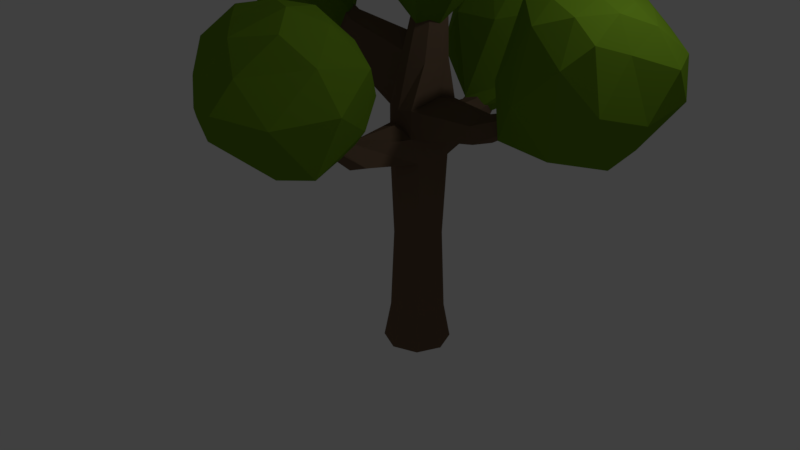 # Source: tree2.blend  (saved by Blender 2.79.0; exported with 4.5.12 LTS)
import bpy
from mathutils import Matrix  # noqa: F401  (used for matrix-valued properties, if any)

bpy.ops.wm.read_factory_settings(use_empty=True)
scene = bpy.context.scene
scene.name = 'Scene'

# ---- collections
col_collection_1 = bpy.data.collections.new('Collection 1'); scene.collection.children.link(col_collection_1)

# ---- materials (node trees are filled in below, after node groups)
mat_material_001 = bpy.data.materials.new('Material.001')
mat_material_001.alpha_threshold = 0.0
mat_material_001.use_transparent_shadow = False
mat_material_001.diffuse_color = (0.1679, 0.1085, 0.06942, 1.0)
mat_material_001.specular_color = (0.0005155, 0.0005155, 0.0005155)
mat_material_001.roughness = 0.5
mat_material_002 = bpy.data.materials.new('Material.002')
mat_material_002.alpha_threshold = 0.0
mat_material_002.use_transparent_shadow = False
mat_material_002.diffuse_color = (0.1514, 0.2883, 0.01551, 1.0)
mat_material_002.specular_color = (0.0, 0.0, 0.0)
mat_material_002.roughness = 0.5

# ---- material node trees

# ---- world
world_world = bpy.data.worlds.new('World'); scene.world = world_world
world_world.color = (0.05088, 0.05088, 0.05088)
world_world.use_sun_shadow = False
world_world.sun_shadow_jitter_overblur = 0.0
world_world.cycles.sampling_method = 'MANUAL'

# ---- cameras
cam_camera = bpy.data.cameras.new('Camera')
cam_camera.clip_end = 100.0
cam_camera.lens = 35.0
cam_camera.sensor_width = 32.0
cam_camera.sensor_height = 18.0
cam_camera.ortho_scale = 7.314
cam_camera.dof.focus_distance = 0.0
cam_camera.dof.aperture_fstop = 128.0

# ---- lights
light_lamp = bpy.data.lights.new('Lamp', 'POINT')
light_lamp.transmission_factor = 0.0
light_lamp.cutoff_distance = 30.0
light_lamp.energy = 100.0
light_lamp.shadow_buffer_clip_start = 1.001
light_lamp.shadow_soft_size = 0.1
light_lamp.shadow_maximum_resolution = 0.006
light_lamp.use_absolute_resolution = True

# ---- meshes
me_cylinder_001 = bpy.data.meshes.new('Cylinder.001')
me_cylinder_001.from_pydata([(0.0, 1.257, -1.0), (0.0, 1.0, 1.0), (0.889, 0.889, -1.0), (0.664, 1.042, 1.032), (1.257, -2.384e-06, -1.0), (0.9868, -2.098e-05, 1.105), (0.889, -0.889, -1.0), (0.664, -1.039, 1.032), (0.0, -1.257, -1.0), (0.0, -1.0, 1.0), (-0.889, -0.889, -1.0), (-0.7071, -0.7071, 1.0), (-1.257, -2.384e-06, -1.0), (-1.219, -0.03153, 0.9597), (-0.889, 0.889, -1.0), (-0.7071, 0.7071, 1.0), (1.719, 0.2217, 2.421), (1.87, 0.1568, 2.413), (1.933, -2.384e-06, 2.409), (1.87, -0.1568, 2.413), (1.719, -0.2217, 2.421), (1.567, -0.1568, 2.43), (1.504, -2.384e-06, 2.434), (1.567, 0.1568, 2.43), (0.1868, 0.4025, 1.821), (0.5265, 0.5692, 1.775), (0.8662, 0.4025, 1.73), (1.007, -2.384e-06, 1.711), (0.8662, -0.4025, 1.73), (0.1868, -0.4025, 1.821), (0.04612, -2.384e-06, 1.84), (0.5265, -0.5692, 1.775), (0.0, 1.0, -0.7054), (0.7071, 0.7071, -0.7054), (1.0, -2.384e-06, -0.7054), (0.7071, -0.7071, -0.7054), (0.0, -1.0, -0.7054), (-0.7071, -0.7071, -0.7054), (-1.0, -2.384e-06, -0.7054), (-0.7071, 0.7071, -0.7054), (0.2631, 0.7847, 1.388), (0.7866, 0.5549, 1.365), (0.7866, -0.5549, 1.365), (-0.4649, -0.003817, 1.521), (0.2631, -0.7847, 1.388), (-0.2604, 0.5549, 1.41), (1.003, -2.384e-06, 1.355), (-0.2604, -0.5549, 1.41), (-5.436, -0.2135, 1.768), (-5.545, -0.06956, 1.759), (-5.436, 0.08786, 1.768), (-5.384, -0.06365, 1.879), (-5.341, 0.05542, 1.855), (-5.341, -0.1811, 1.855), (-2.868, -0.5074, 1.526), (-3.395, -0.6027, 1.289), (-3.364, 0.281, 1.285), (-2.843, 0.1861, 1.524), (-3.717, -0.1691, 1.277), (-2.913, -0.155, 1.598), (0.01432, 1.027, 0.5498), (0.7071, 0.7071, 0.6115), (1.0, -2.384e-06, 0.6115), (0.7071, -0.7071, 0.6115), (-0.06918, -1.018, 0.5727), (-0.7071, -0.7071, 0.6115), (-1.169, -0.02435, 0.5804), (-0.7071, 0.7071, 0.6115), (0.01971, 0.9813, 0.8906), (0.664, 1.042, 0.8195), (1.148, -0.02355, 0.7814), (0.664, -1.039, 0.8195), (-0.05404, -0.9582, 0.8926), (-0.7071, -0.7071, 0.8555), (-1.201, -0.02886, 0.8186), (-0.7071, 0.7071, 0.8555), (5.283, 0.5303, 1.225), (5.345, 0.3276, 1.239), (5.283, 0.1255, 1.225), (5.283, 0.5303, 1.184), (5.377, 0.323, 1.176), (5.283, 0.1255, 1.184), (3.266, 0.03881, 0.8926), (3.001, -0.6092, 0.8975), (2.947, 0.0133, 1.08), (2.755, 0.6444, 1.029), (2.901, 0.6659, 0.9019), (2.855, -0.6306, 1.024), (0.08214, -4.895, 1.024), (-0.1604, -4.992, 1.012), (-0.3598, -4.895, 1.024), (0.06867, -4.999, 1.089), (-0.1557, -4.974, 1.112), (-0.3598, -4.895, 1.1), (-0.03592, -3.139, 0.6644), (-0.4862, -2.938, 0.6524), (-0.6529, -2.651, 0.8018), (-0.2447, -2.725, 0.8575), (0.281, -2.818, 0.8382), (0.45, -2.851, 0.6937), (0.6128, 0.6144, -0.04748), (0.8674, -0.0003476, -0.04748), (0.6128, -0.6151, -0.04748), (-0.03202, -0.8775, -0.06434), (-0.6167, -0.6151, -0.04748), (-0.9449, -0.01093, -0.06099), (-0.6167, 0.6144, -0.04748), (-0.001946, 0.869, -0.04748), (0.9065, -0.06693, 1.615), (3.671, -1.348, 2.259), (0.3482, -2.423, 2.138), (-1.725, 0.2215, 2.228), (0.1867, 2.443, 2.175), (3.281, 1.658, 2.362), (1.612, -2.497, 2.902), (-1.143, -1.387, 2.817), (-0.737, 1.38, 2.938), (1.99, 2.124, 2.888), (3.363, -0.0814, 2.897), (1.216, -0.1281, 3.117), (0.4601, -0.6492, 1.631), (2.364, -0.7083, 1.95), (2.049, -2.272, 2.126), (3.829, 0.173, 2.259), (2.38, 0.6383, 1.981), (-0.3218, 0.1754, 1.702), (-0.9183, -1.429, 2.028), (0.5732, 0.7478, 1.67), (-0.8726, 1.799, 2.105), (1.81, 2.219, 2.176), (3.83, -0.8239, 2.55), (3.934, 0.9106, 2.649), (1.302, -2.951, 2.665), (2.807, -2.296, 2.566), (-2.083, -0.8578, 2.559), (-0.6093, -2.367, 2.643), (-0.3967, 2.236, 2.66), (-1.731, 0.937, 2.592), (2.918, 2.327, 2.65), (1.244, 2.739, 2.662), (2.352, -1.476, 2.915), (0.5305, -2.289, 2.911), (-1.397, 0.05939, 2.889), (0.4961, 2.033, 2.946), (3.143, 1.158, 2.944), (1.318, -1.391, 3.074), (2.245, -0.2241, 3.099), (0.0549, -0.7158, 3.009), (0.04638, 0.7459, 3.058), (1.601, 0.9756, 3.08), (-3.085, -0.1376, 1.513), (-3.624, -2.28, 2.276), (-5.601, -3.069, 1.783), (-6.944, -0.02679, 1.622), (-5.07, 1.834, 1.872), (-3.516, 0.6436, 2.397), (-6.623, -3.117, 2.523), (-8.48, -1.593, 2.132), (-7.863, 1.065, 2.272), (-5.778, 1.327, 2.566), (-5.332, -0.8539, 2.659), (-6.747, -0.5001, 2.547), (-3.511, -0.4766, 1.409), (-3.254, -1.678, 1.934), (-4.308, -3.18, 2.001), (-3.087, -0.9142, 2.355), (-3.111, -0.3933, 2.006), (-4.435, 0.1508, 1.424), (-6.077, -1.834, 1.538), (-3.573, 0.326, 1.574), (-5.753, 1.358, 1.662), (-3.929, 1.343, 2.094), (-4.176, -1.796, 2.548), (-4.268, 0.07823, 2.558), (-6.546, -3.652, 2.317), (-5.064, -3.238, 2.446), (-8.089, -0.9013, 1.835), (-7.802, -2.722, 2.046), (-6.866, 1.815, 2.142), (-7.908, 0.7722, 1.911), (-4.443, 1.41, 2.53), (-5.285, 2.004, 2.328), (-5.803, -2.129, 2.602), (-7.418, -2.706, 2.38), (-8.546, -0.1085, 2.154), (-6.842, 1.495, 2.454), (-5.53, 0.3842, 2.657), (-6.729, -1.734, 2.551), (-6.229, -0.7021, 2.623), (-7.566, -1.048, 2.382), (-7.499, 0.3021, 2.434), (-6.641, 0.4035, 2.593), (4.098, -0.00545, 0.9382), (7.798, -0.3452, 1.01), (5.346, -1.755, 1.347), (3.765, 0.4502, 1.769), (4.637, 2.428, 1.483), (7.535, 2.272, 1.243), (7.708, -1.439, 1.808), (5.741, -0.7351, 1.978), (5.946, 1.654, 2.039), (7.462, 2.588, 1.757), (8.896, 0.8728, 1.628), (7.466, 0.5813, 1.974), (3.875, -0.4517, 0.9723), (6.17, -0.1367, 0.9308), (6.576, -1.523, 1.056), (7.775, 1.052, 1.06), (6.043, 0.9262, 1.026), (3.35, 0.1839, 1.112), (4.042, -0.9152, 1.414), (3.885, 0.6687, 1.02), (3.704, 1.727, 1.553), (5.928, 2.419, 1.278), (8.513, 0.2455, 1.3), (8.727, 1.752, 1.389), (7.032, -1.912, 1.653), (7.939, -1.255, 1.392), (4.567, -0.4508, 1.948), (5.678, -1.465, 1.839), (5.493, 2.483, 1.873), (4.661, 1.087, 1.956), (7.852, 2.874, 1.51), (6.65, 3.067, 1.708), (8.207, -0.4967, 1.739), (6.897, -1.279, 1.929), (5.724, 0.4022, 2.032), (6.539, 2.378, 1.948), (8.518, 1.894, 1.667), (7.707, -0.4739, 1.953), (8.22, 0.6073, 1.861), (6.787, -0.05678, 2.004), (6.593, 1.163, 2.024), (7.481, 1.559, 1.903), (0.2679, -3.148, 0.8756), (2.525, -5.542, 1.318), (0.3489, -6.345, 0.8187), (-2.088, -5.84, 0.94), (-1.006, -3.323, 1.374), (1.113, -3.793, 1.662), (0.7964, -8.659, 1.394), (-1.348, -7.869, 1.29), (-2.048, -6.807, 1.69), (-0.09164, -5.641, 1.934), (1.615, -6.834, 1.828), (-0.5116, -7.844, 1.723), (0.1137, -3.5, 0.8032), (1.38, -3.685, 1.066), (1.467, -5.726, 0.8534), (2.108, -4.064, 1.537), (1.077, -2.942, 1.257), (-0.686, -3.663, 0.8162), (-0.8197, -5.888, 0.8081), (-0.1577, -3.196, 0.9336), (-1.688, -3.976, 1.048), (0.1632, -3.087, 1.499), (2.312, -6.154, 1.632), (1.827, -5.263, 1.838), (0.8401, -8.292, 1.164), (1.91, -7.58, 1.305), (-2.087, -7.209, 1.084), (-0.6064, -7.952, 1.117), (-1.884, -5.473, 1.703), (-2.487, -6.323, 1.303), (0.5775, -4.755, 1.89), (-0.8201, -4.787, 1.857), (1.104, -8.023, 1.599), (-0.08489, -8.527, 1.334), (-2.029, -7.391, 1.442), (-1.331, -6.171, 1.879), (1.116, -6.178, 1.944), (0.01766, -8.43, 1.582), (0.4821, -7.685, 1.796), (-0.9856, -7.975, 1.535), (-1.449, -7.341, 1.718), (-0.3075, -7.007, 1.86), (-0.7651, 6.068, 1.101), (-0.5552, 5.971, 1.12), (-0.9836, 5.971, 1.12), (-0.7634, 6.054, 1.204), (-0.5682, 6.073, 1.183), (-0.9836, 5.971, 1.194), (0.3162, 3.194, 0.8479), (-0.03386, 2.945, 0.8979), (-0.5343, 2.789, 0.8794), (-0.7524, 3.272, 0.7619), (0.1541, 3.442, 0.7149), (-0.3415, 3.643, 0.7381), (0.1676, 3.005, 0.8382), (2.066, 4.034, 1.623), (-1.428, 3.356, 1.509), (-3.082, 5.778, 1.075), (-0.4285, 7.245, 0.9377), (2.255, 6.605, 1.317), (-0.2359, 5.179, 1.976), (-2.951, 6.159, 1.822), (-1.831, 8.458, 1.59), (0.9483, 8.303, 1.546), (1.745, 6.286, 1.888), (-0.02548, 7.294, 1.878), (-0.4971, 2.872, 0.8916), (1.632, 3.936, 1.113), (0.4892, 3.153, 1.526), (2.62, 5.433, 1.454), (1.757, 5.091, 0.9852), (-0.9753, 3.554, 0.7989), (-2.544, 3.833, 1.189), (0.07109, 3.64, 0.7661), (-1.517, 6.64, 0.9322), (1.084, 6.847, 1.033), (2.058, 5.068, 1.794), (2.581, 6.279, 1.638), (-0.7726, 4.323, 1.934), (0.7662, 4.271, 1.902), (-3.716, 5.868, 1.507), (-2.424, 4.801, 1.801), (-1.288, 8.571, 1.31), (-2.85, 7.363, 1.366), (1.83, 7.433, 1.41), (0.374, 8.691, 1.333), (0.6627, 5.72, 1.941), (-1.319, 5.467, 1.961), (-2.856, 7.563, 1.695), (-0.4623, 8.876, 1.56), (1.887, 6.983, 1.714), (-0.1538, 6.297, 1.946), (0.8948, 6.868, 1.918), (-1.516, 6.877, 1.909), (-1.146, 7.986, 1.762), (0.4982, 7.951, 1.746)], [], [(68, 1, 3, 69), (85, 84, 77, 76), (83, 82, 80, 81), (71, 7, 9, 72), (72, 9, 11, 73), (73, 11, 13, 74), (25, 24, 23, 16), (74, 13, 15, 75), (75, 15, 1, 68), (0, 2, 4, 6, 8, 10, 12, 14), (17, 16, 23, 22, 21, 20, 19, 18), (26, 25, 16, 17), (28, 27, 18, 19), (30, 29, 21, 22), (31, 28, 19, 20), (24, 30, 22, 23), (27, 26, 17, 18), (29, 31, 20, 21), (47, 44, 31, 29), (46, 41, 26, 27), (45, 43, 30, 24), (44, 42, 28, 31), (43, 47, 29, 30), (42, 46, 27, 28), (41, 40, 25, 26), (40, 45, 24, 25), (14, 39, 32, 0), (12, 38, 39, 14), (10, 37, 38, 12), (8, 36, 37, 10), (6, 35, 36, 8), (4, 34, 35, 6), (2, 33, 34, 4), (0, 32, 33, 2), (1, 15, 45, 40), (3, 1, 40, 41), (7, 5, 46, 42), (57, 56, 50, 52), (9, 7, 42, 44), (55, 54, 53, 48), (5, 3, 41, 46), (11, 9, 44, 47), (49, 48, 53, 51), (50, 49, 51, 52), (56, 58, 49, 50), (59, 57, 52, 51), (54, 59, 51, 53), (58, 55, 48, 49), (13, 11, 55, 58), (47, 43, 59, 54), (43, 45, 57, 59), (15, 13, 58, 56), (11, 47, 54, 55), (45, 15, 56, 57), (106, 67, 60, 107), (105, 66, 67, 106), (104, 65, 66, 105), (103, 64, 65, 104), (102, 63, 64, 103), (101, 62, 63, 102), (100, 61, 62, 101), (107, 60, 61, 100), (285, 284, 281, 278), (66, 74, 75, 67), (65, 73, 74, 66), (97, 96, 93, 92), (95, 94, 89, 90), (62, 70, 71, 63), (61, 69, 70, 62), (283, 282, 280, 279), (79, 76, 77, 80), (80, 77, 78, 81), (82, 86, 79, 80), (87, 83, 81, 78), (84, 87, 78, 77), (86, 85, 76, 79), (69, 3, 85, 86), (5, 7, 87, 84), (7, 71, 83, 87), (70, 69, 86, 82), (71, 70, 82, 83), (3, 5, 84, 85), (89, 92, 93, 90), (88, 91, 92, 89), (96, 95, 90, 93), (99, 98, 91, 88), (94, 99, 88, 89), (98, 97, 92, 91), (71, 72, 97, 98), (64, 63, 99, 94), (63, 71, 98, 99), (73, 65, 95, 96), (65, 64, 94, 95), (72, 73, 96, 97), (32, 107, 100, 33), (33, 100, 101, 34), (34, 101, 102, 35), (35, 102, 103, 36), (36, 103, 104, 37), (37, 104, 105, 38), (38, 105, 106, 39), (39, 106, 107, 32), (108, 121, 120), (109, 121, 123), (108, 120, 125), (108, 125, 127), (108, 127, 124), (109, 123, 130), (110, 122, 132), (111, 126, 134), (112, 128, 136), (113, 129, 138), (109, 130, 133), (110, 132, 135), (111, 134, 137), (112, 136, 139), (113, 138, 131), (114, 140, 145), (115, 141, 147), (116, 142, 148), (117, 143, 149), (118, 144, 146), (146, 149, 119), (146, 144, 149), (144, 117, 149), (149, 148, 119), (149, 143, 148), (143, 116, 148), (148, 147, 119), (148, 142, 147), (142, 115, 147), (147, 145, 119), (147, 141, 145), (141, 114, 145), (145, 146, 119), (145, 140, 146), (140, 118, 146), (131, 144, 118), (131, 138, 144), (138, 117, 144), (139, 143, 117), (139, 136, 143), (136, 116, 143), (137, 142, 116), (137, 134, 142), (134, 115, 142), (135, 141, 115), (135, 132, 141), (132, 114, 141), (133, 140, 114), (133, 130, 140), (130, 118, 140), (138, 139, 117), (138, 129, 139), (129, 112, 139), (136, 137, 116), (136, 128, 137), (128, 111, 137), (134, 135, 115), (134, 126, 135), (126, 110, 135), (132, 133, 114), (132, 122, 133), (122, 109, 133), (130, 131, 118), (130, 123, 131), (123, 113, 131), (124, 129, 113), (124, 127, 129), (127, 112, 129), (127, 128, 112), (127, 125, 128), (125, 111, 128), (125, 126, 111), (125, 120, 126), (120, 110, 126), (123, 124, 113), (123, 121, 124), (121, 108, 124), (120, 122, 110), (120, 121, 122), (121, 109, 122), (150, 163, 162), (151, 163, 165), (150, 162, 167), (150, 167, 169), (150, 169, 166), (151, 165, 172), (152, 164, 174), (153, 168, 176), (154, 170, 178), (155, 171, 180), (151, 172, 175), (152, 174, 177), (153, 176, 179), (154, 178, 181), (155, 180, 173), (156, 182, 187), (157, 183, 189), (158, 184, 190), (159, 185, 191), (160, 186, 188), (188, 191, 161), (188, 186, 191), (186, 159, 191), (191, 190, 161), (191, 185, 190), (185, 158, 190), (190, 189, 161), (190, 184, 189), (184, 157, 189), (189, 187, 161), (189, 183, 187), (183, 156, 187), (187, 188, 161), (187, 182, 188), (182, 160, 188), (173, 186, 160), (173, 180, 186), (180, 159, 186), (181, 185, 159), (181, 178, 185), (178, 158, 185), (179, 184, 158), (179, 176, 184), (176, 157, 184), (177, 183, 157), (177, 174, 183), (174, 156, 183), (175, 182, 156), (175, 172, 182), (172, 160, 182), (180, 181, 159), (180, 171, 181), (171, 154, 181), (178, 179, 158), (178, 170, 179), (170, 153, 179), (176, 177, 157), (176, 168, 177), (168, 152, 177), (174, 175, 156), (174, 164, 175), (164, 151, 175), (172, 173, 160), (172, 165, 173), (165, 155, 173), (166, 171, 155), (166, 169, 171), (169, 154, 171), (169, 170, 154), (169, 167, 170), (167, 153, 170), (167, 168, 153), (167, 162, 168), (162, 152, 168), (165, 166, 155), (165, 163, 166), (163, 150, 166), (162, 164, 152), (162, 163, 164), (163, 151, 164), (192, 205, 204), (193, 205, 207), (192, 204, 209), (192, 209, 211), (192, 211, 208), (193, 207, 214), (194, 206, 216), (195, 210, 218), (196, 212, 220), (197, 213, 222), (193, 214, 217), (194, 216, 219), (195, 218, 221), (196, 220, 223), (197, 222, 215), (198, 224, 229), (199, 225, 231), (200, 226, 232), (201, 227, 233), (202, 228, 230), (230, 233, 203), (230, 228, 233), (228, 201, 233), (233, 232, 203), (233, 227, 232), (227, 200, 232), (232, 231, 203), (232, 226, 231), (226, 199, 231), (231, 229, 203), (231, 225, 229), (225, 198, 229), (229, 230, 203), (229, 224, 230), (224, 202, 230), (215, 228, 202), (215, 222, 228), (222, 201, 228), (223, 227, 201), (223, 220, 227), (220, 200, 227), (221, 226, 200), (221, 218, 226), (218, 199, 226), (219, 225, 199), (219, 216, 225), (216, 198, 225), (217, 224, 198), (217, 214, 224), (214, 202, 224), (222, 223, 201), (222, 213, 223), (213, 196, 223), (220, 221, 200), (220, 212, 221), (212, 195, 221), (218, 219, 199), (218, 210, 219), (210, 194, 219), (216, 217, 198), (216, 206, 217), (206, 193, 217), (214, 215, 202), (214, 207, 215), (207, 197, 215), (208, 213, 197), (208, 211, 213), (211, 196, 213), (211, 212, 196), (211, 209, 212), (209, 195, 212), (209, 210, 195), (209, 204, 210), (204, 194, 210), (207, 208, 197), (207, 205, 208), (205, 192, 208), (204, 206, 194), (204, 205, 206), (205, 193, 206), (234, 247, 246), (235, 247, 249), (234, 246, 251), (234, 251, 253), (234, 253, 250), (235, 249, 256), (236, 248, 258), (237, 252, 260), (238, 254, 262), (239, 255, 264), (235, 256, 259), (236, 258, 261), (237, 260, 263), (238, 262, 265), (239, 264, 257), (240, 266, 271), (241, 267, 273), (242, 268, 274), (243, 269, 275), (244, 270, 272), (272, 275, 245), (272, 270, 275), (270, 243, 275), (275, 274, 245), (275, 269, 274), (269, 242, 274), (274, 273, 245), (274, 268, 273), (268, 241, 273), (273, 271, 245), (273, 267, 271), (267, 240, 271), (271, 272, 245), (271, 266, 272), (266, 244, 272), (257, 270, 244), (257, 264, 270), (264, 243, 270), (265, 269, 243), (265, 262, 269), (262, 242, 269), (263, 268, 242), (263, 260, 268), (260, 241, 268), (261, 267, 241), (261, 258, 267), (258, 240, 267), (259, 266, 240), (259, 256, 266), (256, 244, 266), (264, 265, 243), (264, 255, 265), (255, 238, 265), (262, 263, 242), (262, 254, 263), (254, 237, 263), (260, 261, 241), (260, 252, 261), (252, 236, 261), (258, 259, 240), (258, 248, 259), (248, 235, 259), (256, 257, 244), (256, 249, 257), (249, 239, 257), (250, 255, 239), (250, 253, 255), (253, 238, 255), (253, 254, 238), (253, 251, 254), (251, 237, 254), (251, 252, 237), (251, 246, 252), (246, 236, 252), (249, 250, 239), (249, 247, 250), (247, 234, 250), (246, 248, 236), (246, 247, 248), (247, 235, 248), (278, 281, 279, 276), (276, 279, 280, 277), (282, 286, 277, 280), (287, 285, 278, 276), (286, 287, 276, 277), (284, 283, 279, 281), (75, 68, 283, 284), (61, 60, 287, 286), (60, 67, 285, 287), (69, 61, 286, 282), (68, 69, 282, 283), (67, 75, 284, 285), (288, 301, 300), (289, 301, 303), (288, 300, 305), (288, 305, 307), (288, 307, 304), (289, 303, 310), (290, 302, 312), (291, 306, 314), (292, 308, 316), (293, 309, 318), (289, 310, 313), (290, 312, 315), (291, 314, 317), (292, 316, 319), (293, 318, 311), (294, 320, 325), (295, 321, 327), (296, 322, 328), (297, 323, 329), (298, 324, 326), (326, 329, 299), (326, 324, 329), (324, 297, 329), (329, 328, 299), (329, 323, 328), (323, 296, 328), (328, 327, 299), (328, 322, 327), (322, 295, 327), (327, 325, 299), (327, 321, 325), (321, 294, 325), (325, 326, 299), (325, 320, 326), (320, 298, 326), (311, 324, 298), (311, 318, 324), (318, 297, 324), (319, 323, 297), (319, 316, 323), (316, 296, 323), (317, 322, 296), (317, 314, 322), (314, 295, 322), (315, 321, 295), (315, 312, 321), (312, 294, 321), (313, 320, 294), (313, 310, 320), (310, 298, 320), (318, 319, 297), (318, 309, 319), (309, 292, 319), (316, 317, 296), (316, 308, 317), (308, 291, 317), (314, 315, 295), (314, 306, 315), (306, 290, 315), (312, 313, 294), (312, 302, 313), (302, 289, 313), (310, 311, 298), (310, 303, 311), (303, 293, 311), (304, 309, 293), (304, 307, 309), (307, 292, 309), (307, 308, 292), (307, 305, 308), (305, 291, 308), (305, 306, 291), (305, 300, 306), (300, 290, 306), (303, 304, 293), (303, 301, 304), (301, 288, 304), (300, 302, 290), (300, 301, 302), (301, 289, 302)])
me_cylinder_001.polygons.foreach_set('material_index', [0, 0, 0, 0, 0, 0, 0, 0, 0, 0, 0, 0, 0, 0, 0, 0, 0, 0, 0, 0, 0, 0, 0, 0, 0, 0, 0, 0, 0, 0, 0, 0, 0, 0, 0, 0, 0, 0, 0, 0, 0, 0, 0, 0, 0, 0, 0, 0, 0, 0, 0, 0, 0, 0, 0, 0, 0, 0, 0, 0, 0, 0, 0, 0, 0, 0, 0, 0, 0, 0, 0, 0, 0, 0, 0, 0, 0, 0, 0, 0, 0, 0, 0, 0, 0, 0, 0, 0, 0, 0, 0, 0, 0, 0, 0, 0, 0, 0, 0, 0, 0, 0, 1, 1, 1, 1, 1, 1, 1, 1, 1, 1, 1, 1, 1, 1, 1, 1, 1, 1, 1, 1, 1, 1, 1, 1, 1, 1, 1, 1, 1, 1, 1, 1, 1, 1, 1, 1, 1, 1, 1, 1, 1, 1, 1, 1, 1, 1, 1, 1, 1, 1, 1, 1, 1, 1, 1, 1, 1, 1, 1, 1, 1, 1, 1, 1, 1, 1, 1, 1, 1, 1, 1, 1, 1, 1, 1, 1, 1, 1, 1, 1, 1, 1, 1, 1, 1, 1, 1, 1, 1, 1, 1, 1, 1, 1, 1, 1, 1, 1, 1, 1, 1, 1, 1, 1, 1, 1, 1, 1, 1, 1, 1, 1, 1, 1, 1, 1, 1, 1, 1, 1, 1, 1, 1, 1, 1, 1, 1, 1, 1, 1, 1, 1, 1, 1, 1, 1, 1, 1, 1, 1, 1, 1, 1, 1, 1, 1, 1, 1, 1, 1, 1, 1, 1, 1, 1, 1, 1, 1, 1, 1, 1, 1, 1, 1, 1, 1, 1, 1, 1, 1, 1, 1, 1, 1, 1, 1, 1, 1, 1, 1, 1, 1, 1, 1, 1, 1, 1, 1, 1, 1, 1, 1, 1, 1, 1, 1, 1, 1, 1, 1, 1, 1, 1, 1, 1, 1, 1, 1, 1, 1, 1, 1, 1, 1, 1, 1, 1, 1, 1, 1, 1, 1, 1, 1, 1, 1, 1, 1, 1, 1, 1, 1, 1, 1, 1, 1, 1, 1, 1, 1, 1, 1, 1, 1, 1, 1, 1, 1, 1, 1, 1, 1, 1, 1, 1, 1, 1, 1, 1, 1, 1, 1, 1, 1, 1, 1, 1, 1, 1, 1, 1, 1, 1, 1, 1, 1, 1, 1, 1, 1, 1, 1, 1, 1, 1, 1, 1, 1, 1, 1, 1, 1, 1, 1, 1, 1, 1, 1, 1, 1, 1, 1, 1, 1, 1, 1, 1, 1, 1, 1, 1, 1, 1, 1, 1, 1, 1, 1, 1, 1, 0, 0, 0, 0, 0, 0, 0, 0, 0, 0, 0, 0, 1, 1, 1, 1, 1, 1, 1, 1, 1, 1, 1, 1, 1, 1, 1, 1, 1, 1, 1, 1, 1, 1, 1, 1, 1, 1, 1, 1, 1, 1, 1, 1, 1, 1, 1, 1, 1, 1, 1, 1, 1, 1, 1, 1, 1, 1, 1, 1, 1, 1, 1, 1, 1, 1, 1, 1, 1, 1, 1, 1, 1, 1, 1, 1, 1, 1, 1, 1, 1, 1, 1, 1, 1, 1, 1, 1, 1, 1, 1, 1])
me_cylinder_001.materials.append(mat_material_001)
me_cylinder_001.materials.append(mat_material_002)
me_cylinder_001.use_remesh_preserve_volume = False
me_cylinder_001.use_remesh_preserve_attributes = False
me_cylinder_001.use_mirror_vertex_groups = False
me_cylinder_001.update()
me_cylinder = bpy.data.meshes.new('Cylinder')
me_cylinder.from_pydata([], [], [])
me_cylinder.use_remesh_preserve_volume = False
me_cylinder.use_remesh_preserve_attributes = False
me_cylinder.use_mirror_vertex_groups = False
me_cylinder.update()

# ---- objects
ob_cylinder_001 = bpy.data.objects.new('Cylinder.001', me_cylinder_001)
ob_cylinder = bpy.data.objects.new('Cylinder', me_cylinder)
ob_lamp = bpy.data.objects.new('Lamp', light_lamp)
ob_camera = bpy.data.objects.new('Camera', cam_camera)

# ---- transforms, parenting, visibility, modifiers, constraints
ob_cylinder_001.location = (-0.04695, 0.9244, 0.0597)
ob_cylinder_001.scale = (0.3741, 0.3689, 1.729)
ob_cylinder_001.lineart.crease_threshold = 0.0
ob_cylinder.location = (-0.04383, 4.683, 0.2366)
ob_cylinder.scale = (0.4231, 0.789, 2.122)
ob_cylinder.lineart.crease_threshold = 0.0
ob_lamp.location = (4.076, 1.005, 5.904)
ob_lamp.rotation_euler = (0.6503, 0.05522, 1.866)
ob_lamp.lock_rotations_4d = False
ob_lamp.empty_display_type = 'ARROWS'
ob_lamp.color = (0.0, 0.0, 0.0, 0.0)
ob_lamp.lineart.crease_threshold = 0.0
ob_camera.location = (7.481, -6.508, 5.344)
ob_camera.rotation_euler = (1.109, 0.0, 0.8149)
ob_camera.lock_rotations_4d = False
ob_camera.empty_display_type = 'ARROWS'
ob_camera.color = (0.0, 0.0, 0.0, 0.0)
ob_camera.display_type = 'WIRE'
ob_camera.lineart.crease_threshold = 0.0

# ---- collection membership
col_collection_1.objects.link(ob_cylinder_001)
col_collection_1.objects.link(ob_cylinder)
col_collection_1.objects.link(ob_lamp)
col_collection_1.objects.link(ob_camera)

# ---- scene / render settings (as saved in the file)
scene.camera = ob_camera
scene.frame_start = 1; scene.frame_end = 250; scene.frame_set(1)
scene.render.engine = 'BLENDER_EEVEE_NEXT'
scene.render.resolution_percentage = 50
scene.render.dither_intensity = 0.0
scene.cycles.use_denoising = False
scene.cycles.samples = 128
scene.cycles.sampling_pattern = 'TABULATED_SOBOL'
scene.cycles.use_adaptive_sampling = False
scene.cycles.use_light_tree = False
scene.cycles.blur_glossy = 0.0
scene.cycles.sample_clamp_indirect = 0.0
scene.view_settings.view_transform = 'Standard'
bpy.context.view_layer.update()
